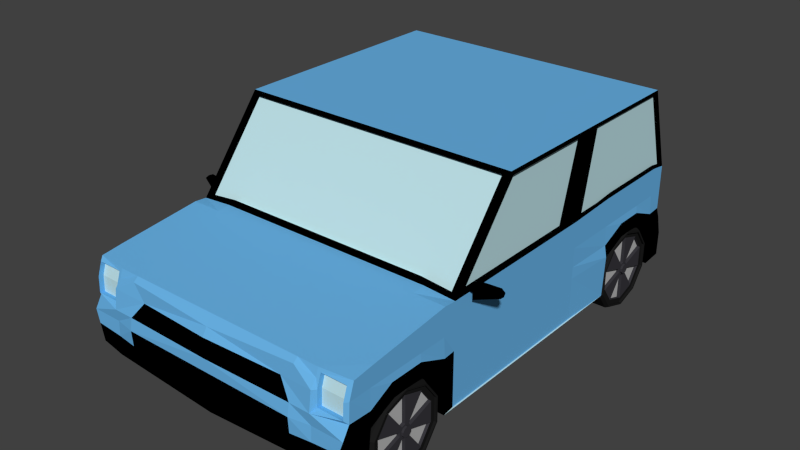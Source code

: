 # Source: ds-db-mini.blend  (saved by Blender 2.72.0; exported with 4.5.12 LTS)
import bpy
from mathutils import Matrix  # noqa: F401  (used for matrix-valued properties, if any)

bpy.ops.wm.read_factory_settings(use_empty=True)
scene = bpy.context.scene
scene.name = 'Scene'

# ---- collections
col_collection_1 = bpy.data.collections.new('Collection 1'); scene.collection.children.link(col_collection_1)

# ---- materials (node trees are filled in below, after node groups)
mat_reifen = bpy.data.materials.new('Reifen')
mat_reifen.alpha_threshold = 0.0
mat_reifen.roughness = 0.5
mat_reifen.line_color = (0.0, 0.0, 0.0, 1.0)
mat_felgen = bpy.data.materials.new('Felgen')
mat_felgen.alpha_threshold = 0.0
mat_felgen.roughness = 0.5
mat_felgen.line_color = (0.0, 0.0, 0.0, 1.0)
mat_speichen = bpy.data.materials.new('Speichen')
mat_speichen.alpha_threshold = 0.0
mat_speichen.roughness = 0.5
mat_speichen.line_color = (0.0, 0.0, 0.0, 1.0)
mat_scheiben = bpy.data.materials.new('Scheiben')
mat_scheiben.alpha_threshold = 0.0
mat_scheiben.roughness = 0.5
mat_scheiben.line_color = (0.0, 0.0, 0.0, 1.0)
mat_lackschwarz = bpy.data.materials.new('LackSchwarz')
mat_lackschwarz.alpha_threshold = 0.0
mat_lackschwarz.roughness = 0.5
mat_lackschwarz.line_color = (0.0, 0.0, 0.0, 1.0)
mat_lackhellblau = bpy.data.materials.new('LackHellblau')
mat_lackhellblau.alpha_threshold = 0.0
mat_lackhellblau.roughness = 0.5
mat_lackhellblau.line_color = (0.0, 0.0, 0.0, 1.0)
mat_r_cklicht = bpy.data.materials.new('Rücklicht')
mat_r_cklicht.alpha_threshold = 0.0
mat_r_cklicht.roughness = 0.5
mat_r_cklicht.line_color = (0.0, 0.0, 0.0, 1.0)

# ---- material node trees
mat_reifen.use_nodes = True; mat_reifen.node_tree.nodes.clear()
_N = mat_reifen.node_tree.nodes; _L = mat_reifen.node_tree.links
n0 = _N.new('ShaderNodeOutputMaterial'); n0.name = 'Material Output'; n0.location = (300, 300)
n1 = _N.new('ShaderNodeBsdfDiffuse'); n1.name = 'Diffuse BSDF'; n1.location = (10, 300)
n1.inputs[0].default_value = (0.01222, 0.01222, 0.01222, 1.0)
_L.new(n1.outputs[0], n0.inputs[0])
n0.is_active_output = True
mat_felgen.use_nodes = True; mat_felgen.node_tree.nodes.clear()
_N = mat_felgen.node_tree.nodes; _L = mat_felgen.node_tree.links
n0 = _N.new('ShaderNodeOutputMaterial'); n0.name = 'Material Output'; n0.location = (300, 300)
n1 = _N.new('ShaderNodeBsdfDiffuse'); n1.name = 'Diffuse BSDF'; n1.location = (10, 300)
n1.inputs[0].default_value = (0.04096, 0.0396, 0.04696, 1.0)
_L.new(n1.outputs[0], n0.inputs[0])
n0.is_active_output = True
mat_speichen.use_nodes = True; mat_speichen.node_tree.nodes.clear()
_N = mat_speichen.node_tree.nodes; _L = mat_speichen.node_tree.links
n0 = _N.new('ShaderNodeOutputMaterial'); n0.name = 'Material Output'; n0.location = (300, 300)
n1 = _N.new('ShaderNodeBsdfDiffuse'); n1.name = 'Diffuse BSDF'; n1.location = (10, 300)
n1.inputs[0].default_value = (0.4869, 0.4869, 0.4869, 1.0)
_L.new(n1.outputs[0], n0.inputs[0])
n0.is_active_output = True
mat_scheiben.use_nodes = True; mat_scheiben.node_tree.nodes.clear()
_N = mat_scheiben.node_tree.nodes; _L = mat_scheiben.node_tree.links
n0 = _N.new('ShaderNodeOutputMaterial'); n0.name = 'Material Output'; n0.location = (300, 300)
n1 = _N.new('ShaderNodeBsdfDiffuse'); n1.name = 'Diffuse BSDF'; n1.location = (100, 300)
n1.inputs[0].default_value = (0.5185, 0.7545, 0.8, 1.0)
_L.new(n1.outputs[0], n0.inputs[0])
n0.is_active_output = True
mat_lackschwarz.use_nodes = True; mat_lackschwarz.node_tree.nodes.clear()
_N = mat_lackschwarz.node_tree.nodes; _L = mat_lackschwarz.node_tree.links
n0 = _N.new('ShaderNodeOutputMaterial'); n0.name = 'Material Output'; n0.location = (300, 300)
n1 = _N.new('ShaderNodeBsdfDiffuse'); n1.name = 'Diffuse BSDF'; n1.location = (10, 300)
n1.inputs[0].default_value = (0.0, 0.0, 0.0, 1.0)
_L.new(n1.outputs[0], n0.inputs[0])
n0.is_active_output = True
mat_lackhellblau.use_nodes = True; mat_lackhellblau.node_tree.nodes.clear()
_N = mat_lackhellblau.node_tree.nodes; _L = mat_lackhellblau.node_tree.links
n0 = _N.new('ShaderNodeOutputMaterial'); n0.name = 'Material Output'; n0.location = (300, 300)
n1 = _N.new('ShaderNodeBsdfDiffuse'); n1.name = 'Diffuse BSDF'; n1.location = (10, 300)
n1.inputs[0].default_value = (0.1431, 0.4536, 0.8, 1.0)
_L.new(n1.outputs[0], n0.inputs[0])
n0.is_active_output = True
mat_r_cklicht.use_nodes = True; mat_r_cklicht.node_tree.nodes.clear()
_N = mat_r_cklicht.node_tree.nodes; _L = mat_r_cklicht.node_tree.links
n0 = _N.new('ShaderNodeOutputMaterial'); n0.name = 'Material Output'; n0.location = (300, 300)
n1 = _N.new('ShaderNodeBsdfDiffuse'); n1.name = 'Diffuse BSDF'; n1.location = (10, 300)
n1.inputs[0].default_value = (0.8, 0.006199, 0.004931, 1.0)
_L.new(n1.outputs[0], n0.inputs[0])
n0.is_active_output = True

# ---- world
world_world = bpy.data.worlds.new('World'); scene.world = world_world
world_world.color = (0.05088, 0.05088, 0.05088)
world_world.use_sun_shadow = False
world_world.sun_shadow_jitter_overblur = 0.0
world_world.cycles.sampling_method = 'MANUAL'
world_world.cycles.sample_map_resolution = 256

# ---- meshes
me_cylinder = bpy.data.meshes.new('Cylinder')
me_cylinder.from_pydata([(1.209, -1.176, -0.3594), (0.9522, -1.176, -0.3594), (1.209, -1.373, -0.4235), (0.9522, -1.373, -0.4235), (1.209, -1.495, -0.5913), (0.9522, -1.495, -0.5913), (1.209, -1.495, -0.7988), (0.9522, -1.495, -0.7988), (1.209, -1.373, -0.9666), (0.9522, -1.373, -0.9666), (1.209, -1.176, -1.031), (0.9522, -1.176, -1.031), (1.209, -0.9788, -0.9666), (0.9522, -0.9788, -0.9666), (1.209, -0.8569, -0.7988), (0.9522, -0.8569, -0.7988), (1.209, -0.8569, -0.5913), (0.9522, -0.8569, -0.5913), (1.209, -0.9788, -0.4235), (0.9522, -0.9788, -0.4235), (1.179, -1.176, -0.3439), (0.983, -1.176, -0.3439), (0.983, -1.383, -0.4109), (1.179, -1.383, -0.4109), (0.983, -1.51, -0.5865), (1.179, -1.51, -0.5865), (0.983, -1.51, -0.8036), (1.179, -1.51, -0.8036), (0.983, -1.383, -0.9792), (1.179, -1.383, -0.9792), (0.983, -1.176, -1.046), (1.179, -1.176, -1.046), (0.983, -0.9697, -0.9792), (1.179, -0.9697, -0.9792), (0.983, -0.8421, -0.8036), (1.179, -0.8421, -0.8036), (0.983, -0.8421, -0.5865), (1.179, -0.8421, -0.5865), (0.983, -0.9697, -0.4109), (1.179, -0.9697, -0.4109), (1.209, -1.176, -0.3745), (1.209, -1.365, -0.4357), (1.209, -1.481, -0.596), (1.209, -1.481, -0.7941), (1.209, -1.365, -0.9544), (1.209, -1.176, -1.016), (1.209, -0.9877, -0.9544), (1.209, -0.8713, -0.7941), (1.209, -0.8713, -0.596), (1.209, -0.9877, -0.4357), (1.19, -1.176, -0.3745), (1.19, -1.365, -0.4357), (1.19, -1.481, -0.596), (1.19, -1.481, -0.7941), (1.19, -1.365, -0.9544), (1.19, -1.176, -1.016), (1.19, -0.9877, -0.9544), (1.19, -0.8713, -0.7941), (1.19, -0.8713, -0.596), (1.19, -0.9877, -0.4357), (1.19, -1.176, -0.3961), (1.19, -1.352, -0.4532), (1.19, -1.46, -0.6027), (1.19, -1.46, -0.7874), (1.19, -1.352, -0.9369), (1.19, -1.176, -0.994), (1.19, -1.0, -0.9369), (1.19, -0.8918, -0.7874), (1.19, -0.8918, -0.6027), (1.19, -1.0, -0.4532), (1.19, -1.176, -0.4146), (1.19, -1.341, -0.4681), (1.19, -1.443, -0.6084), (1.19, -1.443, -0.7817), (1.19, -1.341, -0.9219), (1.19, -1.176, -0.9755), (1.19, -1.011, -0.9219), (1.19, -0.9094, -0.7817), (1.19, -0.9094, -0.6084), (1.19, -1.011, -0.4681), (1.166, -1.176, -0.4146), (1.166, -1.341, -0.4681), (1.166, -1.443, -0.6084), (1.166, -1.443, -0.7817), (1.166, -1.341, -0.9219), (1.166, -1.176, -0.9755), (1.166, -1.011, -0.9219), (1.166, -0.9094, -0.7817), (1.166, -0.9094, -0.6084), (1.166, -1.011, -0.4681), (1.166, -1.176, -0.6388), (1.166, -1.209, -0.6496), (1.166, -1.23, -0.6777), (1.166, -1.23, -0.7124), (1.166, -1.209, -0.7405), (1.166, -1.176, -0.7512), (1.166, -1.143, -0.7405), (1.166, -1.123, -0.7124), (1.166, -1.123, -0.6777), (1.166, -1.143, -0.6496), (1.194, -1.176, -0.4146), (1.194, -1.341, -0.4681), (1.194, -1.443, -0.6084), (1.194, -1.443, -0.7817), (1.194, -1.341, -0.9219), (1.194, -1.176, -0.9755), (1.194, -1.011, -0.9219), (1.194, -0.9094, -0.7817), (1.194, -0.9094, -0.6084), (1.194, -1.011, -0.4681), (1.194, -1.176, -0.6388), (1.194, -1.209, -0.6496), (1.194, -1.23, -0.6777), (1.194, -1.23, -0.7124), (1.194, -1.209, -0.7405), (1.194, -1.176, -0.7512), (1.194, -1.143, -0.7405), (1.194, -1.123, -0.7124), (1.194, -1.123, -0.6777), (1.194, -1.143, -0.6496), (1.194, -1.176, -0.653), (1.194, -1.201, -0.661), (1.194, -1.216, -0.6821), (1.194, -1.216, -0.708), (1.194, -1.201, -0.729), (1.194, -1.176, -0.7371), (1.194, -1.151, -0.729), (1.194, -1.136, -0.708), (1.194, -1.136, -0.6821), (1.194, -1.151, -0.661), (1.211, -1.176, -0.653), (1.211, -1.201, -0.661), (1.211, -1.216, -0.6821), (1.211, -1.216, -0.708), (1.211, -1.201, -0.729), (1.211, -1.176, -0.7371), (1.211, -1.151, -0.729), (1.211, -1.136, -0.708), (1.211, -1.136, -0.6821), (1.211, -1.151, -0.661), (1.209, 1.607, -0.3594), (0.9522, 1.607, -0.3594), (1.209, 1.41, -0.4235), (0.9522, 1.41, -0.4235), (1.209, 1.288, -0.5913), (0.9522, 1.288, -0.5913), (1.209, 1.288, -0.7988), (0.9522, 1.288, -0.7988), (1.209, 1.41, -0.9666), (0.9522, 1.41, -0.9666), (1.209, 1.607, -1.031), (0.9522, 1.607, -1.031), (1.209, 1.804, -0.9666), (0.9522, 1.804, -0.9666), (1.209, 1.926, -0.7988), (0.9522, 1.926, -0.7988), (1.209, 1.926, -0.5913), (0.9522, 1.926, -0.5913), (1.209, 1.804, -0.4235), (0.9522, 1.804, -0.4235), (1.179, 1.607, -0.3439), (0.983, 1.607, -0.3439), (0.983, 1.4, -0.4109), (1.179, 1.4, -0.4109), (0.983, 1.273, -0.5865), (1.179, 1.273, -0.5865), (0.983, 1.273, -0.8036), (1.179, 1.273, -0.8036), (0.983, 1.4, -0.9792), (1.179, 1.4, -0.9792), (0.983, 1.607, -1.046), (1.179, 1.607, -1.046), (0.983, 1.813, -0.9792), (1.179, 1.813, -0.9792), (0.983, 1.941, -0.8036), (1.179, 1.941, -0.8036), (0.983, 1.941, -0.5865), (1.179, 1.941, -0.5865), (0.983, 1.813, -0.4109), (1.179, 1.813, -0.4109), (1.209, 1.607, -0.3745), (1.209, 1.418, -0.4357), (1.209, 1.302, -0.596), (1.209, 1.302, -0.7941), (1.209, 1.418, -0.9544), (1.209, 1.607, -1.016), (1.209, 1.795, -0.9544), (1.209, 1.912, -0.7941), (1.209, 1.912, -0.596), (1.209, 1.795, -0.4357), (1.19, 1.607, -0.3745), (1.19, 1.418, -0.4357), (1.19, 1.302, -0.596), (1.19, 1.302, -0.7941), (1.19, 1.418, -0.9544), (1.19, 1.607, -1.016), (1.19, 1.795, -0.9544), (1.19, 1.912, -0.7941), (1.19, 1.912, -0.596), (1.19, 1.795, -0.4357), (1.19, 1.607, -0.3961), (1.19, 1.431, -0.4532), (1.19, 1.322, -0.6027), (1.19, 1.322, -0.7874), (1.19, 1.431, -0.9369), (1.19, 1.607, -0.994), (1.19, 1.782, -0.9369), (1.19, 1.891, -0.7874), (1.19, 1.891, -0.6027), (1.19, 1.782, -0.4532), (1.19, 1.607, -0.4146), (1.19, 1.442, -0.4681), (1.19, 1.34, -0.6084), (1.19, 1.34, -0.7817), (1.19, 1.442, -0.9219), (1.19, 1.607, -0.9755), (1.19, 1.772, -0.9219), (1.19, 1.874, -0.7817), (1.19, 1.874, -0.6084), (1.19, 1.772, -0.4681), (1.166, 1.607, -0.4146), (1.166, 1.442, -0.4681), (1.166, 1.34, -0.6084), (1.166, 1.34, -0.7817), (1.166, 1.442, -0.9219), (1.166, 1.607, -0.9755), (1.166, 1.772, -0.9219), (1.166, 1.874, -0.7817), (1.166, 1.874, -0.6084), (1.166, 1.772, -0.4681), (1.166, 1.607, -0.6388), (1.166, 1.574, -0.6496), (1.166, 1.553, -0.6777), (1.166, 1.553, -0.7124), (1.166, 1.574, -0.7405), (1.166, 1.607, -0.7512), (1.166, 1.64, -0.7405), (1.166, 1.66, -0.7124), (1.166, 1.66, -0.6777), (1.166, 1.64, -0.6496), (1.194, 1.607, -0.4146), (1.194, 1.442, -0.4681), (1.194, 1.34, -0.6084), (1.194, 1.34, -0.7817), (1.194, 1.442, -0.9219), (1.194, 1.607, -0.9755), (1.194, 1.772, -0.9219), (1.194, 1.874, -0.7817), (1.194, 1.874, -0.6084), (1.194, 1.772, -0.4681), (1.194, 1.607, -0.6388), (1.194, 1.574, -0.6496), (1.194, 1.553, -0.6777), (1.194, 1.553, -0.7124), (1.194, 1.574, -0.7405), (1.194, 1.607, -0.7512), (1.194, 1.64, -0.7405), (1.194, 1.66, -0.7124), (1.194, 1.66, -0.6777), (1.194, 1.64, -0.6496), (1.194, 1.607, -0.653), (1.194, 1.582, -0.661), (1.194, 1.567, -0.6821), (1.194, 1.567, -0.708), (1.194, 1.582, -0.729), (1.194, 1.607, -0.7371), (1.194, 1.631, -0.729), (1.194, 1.647, -0.708), (1.194, 1.647, -0.6821), (1.194, 1.631, -0.661), (1.211, 1.607, -0.653), (1.211, 1.582, -0.661), (1.211, 1.567, -0.6821), (1.211, 1.567, -0.708), (1.211, 1.582, -0.729), (1.211, 1.607, -0.7371), (1.211, 1.631, -0.729), (1.211, 1.647, -0.708), (1.211, 1.647, -0.6821), (1.211, 1.631, -0.661), (-1.209, -1.176, -0.3594), (-0.9522, -1.176, -0.3594), (-1.209, -1.373, -0.4235), (-0.9522, -1.373, -0.4235), (-1.209, -1.495, -0.5913), (-0.9522, -1.495, -0.5913), (-1.209, -1.495, -0.7988), (-0.9522, -1.495, -0.7988), (-1.209, -1.373, -0.9666), (-0.9522, -1.373, -0.9666), (-1.209, -1.176, -1.031), (-0.9522, -1.176, -1.031), (-1.209, -0.9788, -0.9666), (-0.9522, -0.9788, -0.9666), (-1.209, -0.8569, -0.7988), (-0.9522, -0.8569, -0.7988), (-1.209, -0.8569, -0.5913), (-0.9522, -0.8569, -0.5913), (-1.209, -0.9788, -0.4235), (-0.9522, -0.9788, -0.4235), (-1.179, -1.176, -0.3439), (-0.983, -1.176, -0.3439), (-0.983, -1.383, -0.4109), (-1.179, -1.383, -0.4109), (-0.983, -1.51, -0.5865), (-1.179, -1.51, -0.5865), (-0.983, -1.51, -0.8036), (-1.179, -1.51, -0.8036), (-0.983, -1.383, -0.9792), (-1.179, -1.383, -0.9792), (-0.983, -1.176, -1.046), (-1.179, -1.176, -1.046), (-0.983, -0.9697, -0.9792), (-1.179, -0.9697, -0.9792), (-0.983, -0.8421, -0.8036), (-1.179, -0.8421, -0.8036), (-0.983, -0.8421, -0.5865), (-1.179, -0.8421, -0.5865), (-0.983, -0.9697, -0.4109), (-1.179, -0.9697, -0.4109), (-1.209, -1.176, -0.3745), (-1.209, -1.365, -0.4357), (-1.209, -1.481, -0.596), (-1.209, -1.481, -0.7941), (-1.209, -1.365, -0.9544), (-1.209, -1.176, -1.016), (-1.209, -0.9877, -0.9544), (-1.209, -0.8713, -0.7941), (-1.209, -0.8713, -0.596), (-1.209, -0.9877, -0.4357), (-1.19, -1.176, -0.3745), (-1.19, -1.365, -0.4357), (-1.19, -1.481, -0.596), (-1.19, -1.481, -0.7941), (-1.19, -1.365, -0.9544), (-1.19, -1.176, -1.016), (-1.19, -0.9877, -0.9544), (-1.19, -0.8713, -0.7941), (-1.19, -0.8713, -0.596), (-1.19, -0.9877, -0.4357), (-1.19, -1.176, -0.3961), (-1.19, -1.352, -0.4532), (-1.19, -1.46, -0.6027), (-1.19, -1.46, -0.7874), (-1.19, -1.352, -0.9369), (-1.19, -1.176, -0.994), (-1.19, -1.0, -0.9369), (-1.19, -0.8918, -0.7874), (-1.19, -0.8918, -0.6027), (-1.19, -1.0, -0.4532), (-1.19, -1.176, -0.4146), (-1.19, -1.341, -0.4681), (-1.19, -1.443, -0.6084), (-1.19, -1.443, -0.7817), (-1.19, -1.341, -0.9219), (-1.19, -1.176, -0.9755), (-1.19, -1.011, -0.9219), (-1.19, -0.9094, -0.7817), (-1.19, -0.9094, -0.6084), (-1.19, -1.011, -0.4681), (-1.166, -1.176, -0.4146), (-1.166, -1.341, -0.4681), (-1.166, -1.443, -0.6084), (-1.166, -1.443, -0.7817), (-1.166, -1.341, -0.9219), (-1.166, -1.176, -0.9755), (-1.166, -1.011, -0.9219), (-1.166, -0.9094, -0.7817), (-1.166, -0.9094, -0.6084), (-1.166, -1.011, -0.4681), (-1.166, -1.176, -0.6388), (-1.166, -1.209, -0.6496), (-1.166, -1.23, -0.6777), (-1.166, -1.23, -0.7124), (-1.166, -1.209, -0.7405), (-1.166, -1.176, -0.7512), (-1.166, -1.143, -0.7405), (-1.166, -1.123, -0.7124), (-1.166, -1.123, -0.6777), (-1.166, -1.143, -0.6496), (-1.194, -1.176, -0.4146), (-1.194, -1.341, -0.4681), (-1.194, -1.443, -0.6084), (-1.194, -1.443, -0.7817), (-1.194, -1.341, -0.9219), (-1.194, -1.176, -0.9755), (-1.194, -1.011, -0.9219), (-1.194, -0.9094, -0.7817), (-1.194, -0.9094, -0.6084), (-1.194, -1.011, -0.4681), (-1.194, -1.176, -0.6388), (-1.194, -1.209, -0.6496), (-1.194, -1.23, -0.6777), (-1.194, -1.23, -0.7124), (-1.194, -1.209, -0.7405), (-1.194, -1.176, -0.7512), (-1.194, -1.143, -0.7405), (-1.194, -1.123, -0.7124), (-1.194, -1.123, -0.6777), (-1.194, -1.143, -0.6496), (-1.194, -1.176, -0.653), (-1.194, -1.201, -0.661), (-1.194, -1.216, -0.6821), (-1.194, -1.216, -0.708), (-1.194, -1.201, -0.729), (-1.194, -1.176, -0.7371), (-1.194, -1.151, -0.729), (-1.194, -1.136, -0.708), (-1.194, -1.136, -0.6821), (-1.194, -1.151, -0.661), (-1.211, -1.176, -0.653), (-1.211, -1.201, -0.661), (-1.211, -1.216, -0.6821), (-1.211, -1.216, -0.708), (-1.211, -1.201, -0.729), (-1.211, -1.176, -0.7371), (-1.211, -1.151, -0.729), (-1.211, -1.136, -0.708), (-1.211, -1.136, -0.6821), (-1.211, -1.151, -0.661), (-1.209, 1.607, -0.3594), (-0.9522, 1.607, -0.3594), (-1.209, 1.41, -0.4235), (-0.9522, 1.41, -0.4235), (-1.209, 1.288, -0.5913), (-0.9522, 1.288, -0.5913), (-1.209, 1.288, -0.7988), (-0.9522, 1.288, -0.7988), (-1.209, 1.41, -0.9666), (-0.9522, 1.41, -0.9666), (-1.209, 1.607, -1.031), (-0.9522, 1.607, -1.031), (-1.209, 1.804, -0.9666), (-0.9522, 1.804, -0.9666), (-1.209, 1.926, -0.7988), (-0.9522, 1.926, -0.7988), (-1.209, 1.926, -0.5913), (-0.9522, 1.926, -0.5913), (-1.209, 1.804, -0.4235), (-0.9522, 1.804, -0.4235), (-1.179, 1.607, -0.3439), (-0.983, 1.607, -0.3439), (-0.983, 1.4, -0.4109), (-1.179, 1.4, -0.4109), (-0.983, 1.273, -0.5865), (-1.179, 1.273, -0.5865), (-0.983, 1.273, -0.8036), (-1.179, 1.273, -0.8036), (-0.983, 1.4, -0.9792), (-1.179, 1.4, -0.9792), (-0.983, 1.607, -1.046), (-1.179, 1.607, -1.046), (-0.983, 1.813, -0.9792), (-1.179, 1.813, -0.9792), (-0.983, 1.941, -0.8036), (-1.179, 1.941, -0.8036), (-0.983, 1.941, -0.5865), (-1.179, 1.941, -0.5865), (-0.983, 1.813, -0.4109), (-1.179, 1.813, -0.4109), (-1.209, 1.607, -0.3745), (-1.209, 1.418, -0.4357), (-1.209, 1.302, -0.596), (-1.209, 1.302, -0.7941), (-1.209, 1.418, -0.9544), (-1.209, 1.607, -1.016), (-1.209, 1.795, -0.9544), (-1.209, 1.912, -0.7941), (-1.209, 1.912, -0.596), (-1.209, 1.795, -0.4357), (-1.19, 1.607, -0.3745), (-1.19, 1.418, -0.4357), (-1.19, 1.302, -0.596), (-1.19, 1.302, -0.7941), (-1.19, 1.418, -0.9544), (-1.19, 1.607, -1.016), (-1.19, 1.795, -0.9544), (-1.19, 1.912, -0.7941), (-1.19, 1.912, -0.596), (-1.19, 1.795, -0.4357), (-1.19, 1.607, -0.3961), (-1.19, 1.431, -0.4532), (-1.19, 1.322, -0.6027), (-1.19, 1.322, -0.7874), (-1.19, 1.431, -0.9369), (-1.19, 1.607, -0.994), (-1.19, 1.782, -0.9369), (-1.19, 1.891, -0.7874), (-1.19, 1.891, -0.6027), (-1.19, 1.782, -0.4532), (-1.19, 1.607, -0.4146), (-1.19, 1.442, -0.4681), (-1.19, 1.34, -0.6084), (-1.19, 1.34, -0.7817), (-1.19, 1.442, -0.9219), (-1.19, 1.607, -0.9755), (-1.19, 1.772, -0.9219), (-1.19, 1.874, -0.7817), (-1.19, 1.874, -0.6084), (-1.19, 1.772, -0.4681), (-1.166, 1.607, -0.4146), (-1.166, 1.442, -0.4681), (-1.166, 1.34, -0.6084), (-1.166, 1.34, -0.7817), (-1.166, 1.442, -0.9219), (-1.166, 1.607, -0.9755), (-1.166, 1.772, -0.9219), (-1.166, 1.874, -0.7817), (-1.166, 1.874, -0.6084), (-1.166, 1.772, -0.4681), (-1.166, 1.607, -0.6388), (-1.166, 1.574, -0.6496), (-1.166, 1.553, -0.6777), (-1.166, 1.553, -0.7124), (-1.166, 1.574, -0.7405), (-1.166, 1.607, -0.7512), (-1.166, 1.64, -0.7405), (-1.166, 1.66, -0.7124), (-1.166, 1.66, -0.6777), (-1.166, 1.64, -0.6496), (-1.194, 1.607, -0.4146), (-1.194, 1.442, -0.4681), (-1.194, 1.34, -0.6084), (-1.194, 1.34, -0.7817), (-1.194, 1.442, -0.9219), (-1.194, 1.607, -0.9755), (-1.194, 1.772, -0.9219), (-1.194, 1.874, -0.7817), (-1.194, 1.874, -0.6084), (-1.194, 1.772, -0.4681), (-1.194, 1.607, -0.6388), (-1.194, 1.574, -0.6496), (-1.194, 1.553, -0.6777), (-1.194, 1.553, -0.7124), (-1.194, 1.574, -0.7405), (-1.194, 1.607, -0.7512), (-1.194, 1.64, -0.7405), (-1.194, 1.66, -0.7124), (-1.194, 1.66, -0.6777), (-1.194, 1.64, -0.6496), (-1.194, 1.607, -0.653), (-1.194, 1.582, -0.661), (-1.194, 1.567, -0.6821), (-1.194, 1.567, -0.708), (-1.194, 1.582, -0.729), (-1.194, 1.607, -0.7371), (-1.194, 1.631, -0.729), (-1.194, 1.647, -0.708), (-1.194, 1.647, -0.6821), (-1.194, 1.631, -0.661), (-1.211, 1.607, -0.653), (-1.211, 1.582, -0.661), (-1.211, 1.567, -0.6821), (-1.211, 1.567, -0.708), (-1.211, 1.582, -0.729), (-1.211, 1.607, -0.7371), (-1.211, 1.631, -0.729), (-1.211, 1.647, -0.708), (-1.211, 1.647, -0.6821), (-1.211, 1.631, -0.661)], [], [(21, 1, 3, 22), (22, 3, 5, 24), (24, 5, 7, 26), (26, 7, 9, 28), (28, 9, 11, 30), (30, 11, 13, 32), (32, 13, 15, 34), (34, 15, 17, 36), (3, 1, 19, 17, 15, 13, 11, 9, 7, 5), (38, 19, 1, 21), (36, 17, 19, 38), (18, 0, 40, 49), (0, 20, 23, 2), (20, 21, 22, 23), (2, 23, 25, 4), (23, 22, 24, 25), (4, 25, 27, 6), (25, 24, 26, 27), (6, 27, 29, 8), (27, 26, 28, 29), (8, 29, 31, 10), (29, 28, 30, 31), (10, 31, 33, 12), (31, 30, 32, 33), (12, 33, 35, 14), (33, 32, 34, 35), (14, 35, 37, 16), (35, 34, 36, 37), (18, 39, 20, 0), (39, 38, 21, 20), (16, 37, 39, 18), (37, 36, 38, 39), (49, 40, 50, 59), (16, 18, 49, 48), (14, 16, 48, 47), (12, 14, 47, 46), (10, 12, 46, 45), (8, 10, 45, 44), (6, 8, 44, 43), (4, 6, 43, 42), (2, 4, 42, 41), (0, 2, 41, 40), (59, 50, 60, 69), (48, 49, 59, 58), (47, 48, 58, 57), (46, 47, 57, 56), (45, 46, 56, 55), (44, 45, 55, 54), (43, 44, 54, 53), (42, 43, 53, 52), (41, 42, 52, 51), (40, 41, 51, 50), (69, 60, 70, 79), (58, 59, 69, 68), (57, 58, 68, 67), (56, 57, 67, 66), (55, 56, 66, 65), (54, 55, 65, 64), (53, 54, 64, 63), (52, 53, 63, 62), (51, 52, 62, 61), (50, 51, 61, 60), (79, 70, 80, 89), (68, 69, 79, 78), (67, 68, 78, 77), (66, 67, 77, 76), (65, 66, 76, 75), (64, 65, 75, 74), (63, 64, 74, 73), (62, 63, 73, 72), (61, 62, 72, 71), (60, 61, 71, 70), (97, 87, 107, 117), (78, 79, 89, 88), (77, 78, 88, 87), (76, 77, 87, 86), (75, 76, 86, 85), (74, 75, 85, 84), (73, 74, 84, 83), (72, 73, 83, 82), (71, 72, 82, 81), (70, 71, 81, 80), (92, 93, 113, 112), (88, 89, 99, 98), (95, 85, 105, 115), (86, 87, 97, 96), (94, 95, 115, 114), (84, 85, 95, 94), (96, 97, 117, 116), (82, 83, 93, 92), (93, 83, 103, 113), (80, 81, 91, 90), (109, 100, 110, 119), (119, 110, 120, 129), (107, 108, 118, 117), (105, 106, 116, 115), (103, 104, 114, 113), (101, 102, 112, 111), (89, 80, 100, 109), (90, 91, 111, 110), (80, 90, 110, 100), (87, 88, 108, 107), (82, 92, 112, 102), (85, 86, 106, 105), (84, 94, 114, 104), (83, 84, 104, 103), (81, 82, 102, 101), (86, 96, 116, 106), (88, 98, 118, 108), (99, 89, 109, 119), (91, 81, 101, 111), (98, 99, 119, 118), (129, 120, 130, 139), (118, 119, 129, 128), (117, 118, 128, 127), (116, 117, 127, 126), (115, 116, 126, 125), (114, 115, 125, 124), (113, 114, 124, 123), (112, 113, 123, 122), (111, 112, 122, 121), (110, 111, 121, 120), (130, 131, 132, 133, 134, 135, 136, 137, 138, 139), (128, 129, 139, 138), (127, 128, 138, 137), (126, 127, 137, 136), (125, 126, 136, 135), (124, 125, 135, 134), (123, 124, 134, 133), (122, 123, 133, 132), (121, 122, 132, 131), (120, 121, 131, 130), (161, 141, 143, 162), (162, 143, 145, 164), (164, 145, 147, 166), (166, 147, 149, 168), (168, 149, 151, 170), (170, 151, 153, 172), (172, 153, 155, 174), (174, 155, 157, 176), (143, 141, 159, 157, 155, 153, 151, 149, 147, 145), (178, 159, 141, 161), (176, 157, 159, 178), (158, 140, 180, 189), (140, 160, 163, 142), (160, 161, 162, 163), (142, 163, 165, 144), (163, 162, 164, 165), (144, 165, 167, 146), (165, 164, 166, 167), (146, 167, 169, 148), (167, 166, 168, 169), (148, 169, 171, 150), (169, 168, 170, 171), (150, 171, 173, 152), (171, 170, 172, 173), (152, 173, 175, 154), (173, 172, 174, 175), (154, 175, 177, 156), (175, 174, 176, 177), (158, 179, 160, 140), (179, 178, 161, 160), (156, 177, 179, 158), (177, 176, 178, 179), (189, 180, 190, 199), (156, 158, 189, 188), (154, 156, 188, 187), (152, 154, 187, 186), (150, 152, 186, 185), (148, 150, 185, 184), (146, 148, 184, 183), (144, 146, 183, 182), (142, 144, 182, 181), (140, 142, 181, 180), (199, 190, 200, 209), (188, 189, 199, 198), (187, 188, 198, 197), (186, 187, 197, 196), (185, 186, 196, 195), (184, 185, 195, 194), (183, 184, 194, 193), (182, 183, 193, 192), (181, 182, 192, 191), (180, 181, 191, 190), (209, 200, 210, 219), (198, 199, 209, 208), (197, 198, 208, 207), (196, 197, 207, 206), (195, 196, 206, 205), (194, 195, 205, 204), (193, 194, 204, 203), (192, 193, 203, 202), (191, 192, 202, 201), (190, 191, 201, 200), (219, 210, 220, 229), (208, 209, 219, 218), (207, 208, 218, 217), (206, 207, 217, 216), (205, 206, 216, 215), (204, 205, 215, 214), (203, 204, 214, 213), (202, 203, 213, 212), (201, 202, 212, 211), (200, 201, 211, 210), (237, 227, 247, 257), (218, 219, 229, 228), (217, 218, 228, 227), (216, 217, 227, 226), (215, 216, 226, 225), (214, 215, 225, 224), (213, 214, 224, 223), (212, 213, 223, 222), (211, 212, 222, 221), (210, 211, 221, 220), (232, 233, 253, 252), (228, 229, 239, 238), (235, 225, 245, 255), (226, 227, 237, 236), (234, 235, 255, 254), (224, 225, 235, 234), (236, 237, 257, 256), (222, 223, 233, 232), (233, 223, 243, 253), (220, 221, 231, 230), (249, 240, 250, 259), (259, 250, 260, 269), (247, 248, 258, 257), (245, 246, 256, 255), (243, 244, 254, 253), (241, 242, 252, 251), (229, 220, 240, 249), (230, 231, 251, 250), (220, 230, 250, 240), (227, 228, 248, 247), (222, 232, 252, 242), (225, 226, 246, 245), (224, 234, 254, 244), (223, 224, 244, 243), (221, 222, 242, 241), (226, 236, 256, 246), (228, 238, 258, 248), (239, 229, 249, 259), (231, 221, 241, 251), (238, 239, 259, 258), (269, 260, 270, 279), (258, 259, 269, 268), (257, 258, 268, 267), (256, 257, 267, 266), (255, 256, 266, 265), (254, 255, 265, 264), (253, 254, 264, 263), (252, 253, 263, 262), (251, 252, 262, 261), (250, 251, 261, 260), (270, 271, 272, 273, 274, 275, 276, 277, 278, 279), (268, 269, 279, 278), (267, 268, 278, 277), (266, 267, 277, 276), (265, 266, 276, 275), (264, 265, 275, 274), (263, 264, 274, 273), (262, 263, 273, 272), (261, 262, 272, 271), (260, 261, 271, 270), (301, 281, 283, 302), (302, 283, 285, 304), (304, 285, 287, 306), (306, 287, 289, 308), (308, 289, 291, 310), (310, 291, 293, 312), (312, 293, 295, 314), (314, 295, 297, 316), (283, 281, 299, 297, 295, 293, 291, 289, 287, 285), (318, 299, 281, 301), (316, 297, 299, 318), (298, 280, 320, 329), (280, 300, 303, 282), (300, 301, 302, 303), (282, 303, 305, 284), (303, 302, 304, 305), (284, 305, 307, 286), (305, 304, 306, 307), (286, 307, 309, 288), (307, 306, 308, 309), (288, 309, 311, 290), (309, 308, 310, 311), (290, 311, 313, 292), (311, 310, 312, 313), (292, 313, 315, 294), (313, 312, 314, 315), (294, 315, 317, 296), (315, 314, 316, 317), (298, 319, 300, 280), (319, 318, 301, 300), (296, 317, 319, 298), (317, 316, 318, 319), (329, 320, 330, 339), (296, 298, 329, 328), (294, 296, 328, 327), (292, 294, 327, 326), (290, 292, 326, 325), (288, 290, 325, 324), (286, 288, 324, 323), (284, 286, 323, 322), (282, 284, 322, 321), (280, 282, 321, 320), (339, 330, 340, 349), (328, 329, 339, 338), (327, 328, 338, 337), (326, 327, 337, 336), (325, 326, 336, 335), (324, 325, 335, 334), (323, 324, 334, 333), (322, 323, 333, 332), (321, 322, 332, 331), (320, 321, 331, 330), (349, 340, 350, 359), (338, 339, 349, 348), (337, 338, 348, 347), (336, 337, 347, 346), (335, 336, 346, 345), (334, 335, 345, 344), (333, 334, 344, 343), (332, 333, 343, 342), (331, 332, 342, 341), (330, 331, 341, 340), (359, 350, 360, 369), (348, 349, 359, 358), (347, 348, 358, 357), (346, 347, 357, 356), (345, 346, 356, 355), (344, 345, 355, 354), (343, 344, 354, 353), (342, 343, 353, 352), (341, 342, 352, 351), (340, 341, 351, 350), (377, 367, 387, 397), (358, 359, 369, 368), (357, 358, 368, 367), (356, 357, 367, 366), (355, 356, 366, 365), (354, 355, 365, 364), (353, 354, 364, 363), (352, 353, 363, 362), (351, 352, 362, 361), (350, 351, 361, 360), (372, 373, 393, 392), (368, 369, 379, 378), (375, 365, 385, 395), (366, 367, 377, 376), (374, 375, 395, 394), (364, 365, 375, 374), (376, 377, 397, 396), (362, 363, 373, 372), (373, 363, 383, 393), (360, 361, 371, 370), (389, 380, 390, 399), (399, 390, 400, 409), (387, 388, 398, 397), (385, 386, 396, 395), (383, 384, 394, 393), (381, 382, 392, 391), (369, 360, 380, 389), (370, 371, 391, 390), (360, 370, 390, 380), (367, 368, 388, 387), (362, 372, 392, 382), (365, 366, 386, 385), (364, 374, 394, 384), (363, 364, 384, 383), (361, 362, 382, 381), (366, 376, 396, 386), (368, 378, 398, 388), (379, 369, 389, 399), (371, 361, 381, 391), (378, 379, 399, 398), (409, 400, 410, 419), (398, 399, 409, 408), (397, 398, 408, 407), (396, 397, 407, 406), (395, 396, 406, 405), (394, 395, 405, 404), (393, 394, 404, 403), (392, 393, 403, 402), (391, 392, 402, 401), (390, 391, 401, 400), (410, 411, 412, 413, 414, 415, 416, 417, 418, 419), (408, 409, 419, 418), (407, 408, 418, 417), (406, 407, 417, 416), (405, 406, 416, 415), (404, 405, 415, 414), (403, 404, 414, 413), (402, 403, 413, 412), (401, 402, 412, 411), (400, 401, 411, 410), (441, 421, 423, 442), (442, 423, 425, 444), (444, 425, 427, 446), (446, 427, 429, 448), (448, 429, 431, 450), (450, 431, 433, 452), (452, 433, 435, 454), (454, 435, 437, 456), (423, 421, 439, 437, 435, 433, 431, 429, 427, 425), (458, 439, 421, 441), (456, 437, 439, 458), (438, 420, 460, 469), (420, 440, 443, 422), (440, 441, 442, 443), (422, 443, 445, 424), (443, 442, 444, 445), (424, 445, 447, 426), (445, 444, 446, 447), (426, 447, 449, 428), (447, 446, 448, 449), (428, 449, 451, 430), (449, 448, 450, 451), (430, 451, 453, 432), (451, 450, 452, 453), (432, 453, 455, 434), (453, 452, 454, 455), (434, 455, 457, 436), (455, 454, 456, 457), (438, 459, 440, 420), (459, 458, 441, 440), (436, 457, 459, 438), (457, 456, 458, 459), (469, 460, 470, 479), (436, 438, 469, 468), (434, 436, 468, 467), (432, 434, 467, 466), (430, 432, 466, 465), (428, 430, 465, 464), (426, 428, 464, 463), (424, 426, 463, 462), (422, 424, 462, 461), (420, 422, 461, 460), (479, 470, 480, 489), (468, 469, 479, 478), (467, 468, 478, 477), (466, 467, 477, 476), (465, 466, 476, 475), (464, 465, 475, 474), (463, 464, 474, 473), (462, 463, 473, 472), (461, 462, 472, 471), (460, 461, 471, 470), (489, 480, 490, 499), (478, 479, 489, 488), (477, 478, 488, 487), (476, 477, 487, 486), (475, 476, 486, 485), (474, 475, 485, 484), (473, 474, 484, 483), (472, 473, 483, 482), (471, 472, 482, 481), (470, 471, 481, 480), (499, 490, 500, 509), (488, 489, 499, 498), (487, 488, 498, 497), (486, 487, 497, 496), (485, 486, 496, 495), (484, 485, 495, 494), (483, 484, 494, 493), (482, 483, 493, 492), (481, 482, 492, 491), (480, 481, 491, 490), (517, 507, 527, 537), (498, 499, 509, 508), (497, 498, 508, 507), (496, 497, 507, 506), (495, 496, 506, 505), (494, 495, 505, 504), (493, 494, 504, 503), (492, 493, 503, 502), (491, 492, 502, 501), (490, 491, 501, 500), (512, 513, 533, 532), (508, 509, 519, 518), (515, 505, 525, 535), (506, 507, 517, 516), (514, 515, 535, 534), (504, 505, 515, 514), (516, 517, 537, 536), (502, 503, 513, 512), (513, 503, 523, 533), (500, 501, 511, 510), (529, 520, 530, 539), (539, 530, 540, 549), (527, 528, 538, 537), (525, 526, 536, 535), (523, 524, 534, 533), (521, 522, 532, 531), (509, 500, 520, 529), (510, 511, 531, 530), (500, 510, 530, 520), (507, 508, 528, 527), (502, 512, 532, 522), (505, 506, 526, 525), (504, 514, 534, 524), (503, 504, 524, 523), (501, 502, 522, 521), (506, 516, 536, 526), (508, 518, 538, 528), (519, 509, 529, 539), (511, 501, 521, 531), (518, 519, 539, 538), (549, 540, 550, 559), (538, 539, 549, 548), (537, 538, 548, 547), (536, 537, 547, 546), (535, 536, 546, 545), (534, 535, 545, 544), (533, 534, 544, 543), (532, 533, 543, 542), (531, 532, 542, 541), (530, 531, 541, 540), (550, 551, 552, 553, 554, 555, 556, 557, 558, 559), (548, 549, 559, 558), (547, 548, 558, 557), (546, 547, 557, 556), (545, 546, 556, 555), (544, 545, 555, 554), (543, 544, 554, 553), (542, 543, 553, 552), (541, 542, 552, 551), (540, 541, 551, 550)])
me_cylinder.polygons.foreach_set('material_index', [0, 0, 0, 0, 0, 0, 0, 0, 0, 0, 0, 0, 0, 0, 0, 0, 0, 0, 0, 0, 0, 0, 0, 0, 0, 0, 0, 0, 0, 0, 0, 0, 0, 0, 0, 0, 0, 0, 0, 0, 0, 0, 0, 0, 0, 0, 0, 0, 0, 0, 0, 0, 0, 0, 0, 0, 0, 0, 0, 0, 0, 0, 0, 0, 0, 0, 0, 0, 0, 0, 0, 0, 0, 1, 0, 1, 0, 1, 0, 1, 0, 0, 1, 2, 1, 2, 1, 2, 1, 2, 1, 2, 1, 1, 1, 1, 1, 1, 0, 1, 1, 0, 0, 0, 1, 0, 0, 1, 1, 1, 1, 1, 1, 1, 1, 1, 1, 1, 1, 1, 1, 1, 1, 1, 1, 1, 1, 1, 1, 1, 1, 1, 0, 0, 0, 0, 0, 0, 0, 0, 0, 0, 0, 0, 0, 0, 0, 0, 0, 0, 0, 0, 0, 0, 0, 0, 0, 0, 0, 0, 0, 0, 0, 0, 0, 0, 0, 0, 0, 0, 0, 0, 0, 0, 0, 0, 0, 0, 0, 0, 0, 0, 0, 0, 0, 0, 0, 0, 0, 0, 0, 0, 0, 0, 0, 0, 0, 0, 0, 0, 0, 0, 0, 0, 1, 1, 0, 1, 0, 1, 0, 1, 0, 0, 1, 2, 1, 2, 1, 2, 1, 2, 1, 2, 1, 1, 1, 1, 1, 1, 0, 1, 1, 0, 1, 0, 1, 0, 0, 1, 1, 1, 1, 1, 1, 1, 1, 1, 1, 1, 1, 1, 1, 1, 1, 1, 1, 1, 0, 1, 1, 1, 1, 1, 0, 0, 0, 0, 0, 0, 0, 0, 0, 0, 0, 0, 0, 0, 0, 0, 0, 0, 0, 0, 0, 0, 0, 0, 0, 0, 0, 0, 0, 0, 0, 0, 0, 0, 0, 0, 0, 0, 0, 0, 0, 0, 0, 0, 0, 0, 0, 0, 0, 0, 0, 0, 0, 0, 0, 0, 0, 0, 0, 0, 0, 0, 0, 0, 0, 0, 0, 0, 0, 0, 0, 0, 1, 1, 0, 1, 0, 1, 0, 1, 0, 1, 1, 2, 1, 2, 0, 2, 1, 2, 1, 2, 1, 1, 1, 1, 1, 1, 0, 1, 1, 0, 1, 0, 1, 0, 0, 1, 1, 1, 1, 1, 1, 1, 1, 1, 1, 1, 1, 1, 1, 1, 1, 1, 1, 1, 1, 0, 0, 0, 1, 1, 0, 0, 0, 0, 0, 0, 0, 0, 0, 0, 0, 0, 0, 0, 0, 0, 0, 0, 0, 0, 0, 0, 0, 0, 0, 0, 0, 0, 0, 0, 0, 0, 0, 0, 0, 0, 0, 0, 0, 0, 0, 0, 0, 0, 0, 0, 0, 0, 0, 0, 0, 0, 0, 0, 0, 0, 0, 0, 0, 0, 0, 0, 0, 0, 0, 0, 0, 0, 0, 0, 0, 0, 1, 1, 0, 1, 0, 1, 0, 1, 0, 1, 1, 2, 0, 2, 1, 2, 1, 2, 1, 2, 1, 1, 1, 1, 1, 1, 0, 1, 1, 0, 0, 0, 1, 0, 0, 1, 1, 1, 1, 1, 1, 1, 1, 1, 1, 1, 1, 1, 1, 1, 1, 1, 1, 1, 1, 1, 1, 1, 1, 1])
me_cylinder.materials.append(mat_reifen)
me_cylinder.materials.append(mat_felgen)
me_cylinder.materials.append(mat_speichen)
me_cylinder.use_remesh_preserve_volume = False
me_cylinder.use_remesh_preserve_attributes = False
me_cylinder.use_mirror_vertex_groups = False
me_cylinder.update()
me_cube = bpy.data.meshes.new('Cube')
me_cube.from_pydata([(0.0, -0.3239, 0.07045), (1.0, 1.0, 0.05052), (1.0, -0.7899, -0.04048), (1.0, -0.3239, 0.05052), (0.0, 1.0, 0.07045), (0.0, -0.8037, -0.04048), (0.0, -0.05017, 0.7676), (1.0, 0.8917, 0.7676), (1.0, -0.05017, 0.7676), (0.0, 0.8917, 0.7676), (0.0, -0.3116, 0.1154), (0.9551, -0.3116, 0.08274), (0.0, -0.06247, 0.7354), (0.9551, -0.06247, 0.7354), (0.0, -0.3009, 0.07347), (0.9551, -0.3009, 0.07347), (0.0, -0.05176, 0.7261), (0.9551, -0.05176, 0.7261), (0.9599, 0.9957, 0.07924), (0.0, 0.9957, 0.1105), (0.9599, 0.896, 0.7389), (0.0, 0.896, 0.7389), (0.9599, 0.9863, 0.07602), (0.0, 0.9863, 0.07602), (0.9599, 0.8866, 0.7357), (0.0, 0.8866, 0.7357), (1.0, 1.0, -0.1713), (1.0, -0.3239, -0.1713), (1.0, -0.8106, -0.1713), (0.0, -0.8518, -0.1713), (0.0, 1.012, -0.1713), (1.0, 0.3747, 0.05052), (0.0, 0.4468, 0.7676), (1.0, 0.4468, 0.7676), (1.0, 0.3747, -0.1713), (1.0, 0.3041, -0.1713), (1.0, 0.3041, 0.05052), (0.0, 0.3966, 0.7676), (1.0, 0.3966, 0.7676), (1.0, -0.2822, 0.08736), (1.0, -0.03662, 0.7308), (1.0, 0.2812, 0.08736), (1.0, 0.3642, 0.7308), (0.9787, -0.2822, 0.08736), (0.9787, -0.03662, 0.7308), (0.9788, 0.2812, 0.08736), (0.9788, 0.3642, 0.7308), (1.0, 0.9705, 0.08336), (1.0, 0.8721, 0.7348), (1.0, 0.4025, 0.08336), (1.0, 0.468, 0.7348), (0.9855, 0.9705, 0.08336), (0.9855, 0.8721, 0.7348), (0.9855, 0.4025, 0.08336), (0.9855, 0.468, 0.7348), (0.7473, -0.3116, 0.1154), (0.7825, -0.3239, 0.07045), (0.7825, 1.0, 0.07045), (0.7825, -0.8037, -0.04048), (0.7825, -0.05017, 0.7676), (0.7825, 0.8917, 0.7676), (0.7473, -0.06247, 0.7354), (0.7473, -0.3009, 0.07347), (0.7473, -0.05176, 0.7261), (0.7511, 0.9957, 0.1105), (0.7511, 0.896, 0.7389), (0.7511, 0.9863, 0.07602), (0.7511, 0.8866, 0.7357), (0.7825, -0.8384, -0.1713), (0.7825, 1.012, -0.1713), (0.7825, 0.4468, 0.7676), (0.7825, 0.3966, 0.7676), (1.0, -0.3239, -0.3322), (0.0, -0.8553, -0.3322), (1.0, 1.0, -0.3322), (1.0, -0.8142, -0.3322), (0.0, 1.014, -0.3322), (1.0, 0.3747, -0.3322), (1.0, 0.3041, -0.3322), (0.7825, 1.014, -0.3322), (0.7825, -0.8486, -0.3322), (0.9792, -0.8066, -0.06743), (0.9792, -0.8234, -0.1732), (0.8033, -0.8066, -0.06743), (0.8033, -0.8234, -0.1732), (0.9792, -0.8263, -0.3033), (0.8033, -0.8263, -0.3033), (0.9792, -0.787, -0.07521), (0.9792, -0.8038, -0.181), (0.8033, -0.787, -0.07521), (0.8033, -0.8038, -0.181), (0.9792, -0.8067, -0.3111), (0.8033, -0.8067, -0.3111), (1.0, 1.0, -0.05379), (1.0, -0.8005, -0.1077), (0.0, 1.009, -0.05379), (1.0, -0.3239, -0.05379), (0.0, -0.8329, -0.1077), (1.0, 0.3747, -0.05379), (1.0, 0.3041, -0.05379), (0.7825, -0.8144, -0.1077), (0.7825, 1.009, -0.05379), (0.9792, -0.8152, -0.1218), (0.8033, -0.8152, -0.1218), (0.9792, -0.7956, -0.1296), (0.8033, -0.7956, -0.1296), (0.9851, 1.0, -0.1733), (0.7974, 1.0, -0.1733), (0.9851, 1.0, -0.3121), (0.7974, 1.0, -0.3121), (0.9851, 1.0, -0.07192), (0.7974, 1.0, -0.07192), (0.9851, 1.006, -0.1733), (0.7974, 1.006, -0.1733), (0.9851, 1.006, -0.3121), (0.7974, 1.006, -0.3121), (0.9851, 1.006, -0.07192), (0.7974, 1.006, -0.07192), (1.0, -0.7067, -0.01805), (0.0, -0.7067, -0.01805), (1.0, -0.7233, -0.1713), (0.7825, -0.7067, -0.01805), (1.007, -0.7261, -0.3322), (1.0, -0.7152, -0.09681), (1.0, -0.3733, 0.05901), (0.0, -0.3733, 0.05901), (1.0, -0.3755, -0.1713), (0.7825, -0.3733, 0.05901), (1.007, -0.3758, -0.3322), (1.0, -0.3744, -0.05935), (1.0, 0.9332, 0.07045), (0.0, 0.8441, 0.7676), (1.0, 0.8441, 0.7676), (1.0, 0.9332, -0.1713), (1.0, 0.9098, 0.1162), (1.0, 0.829, 0.7348), (0.9855, 0.9098, 0.08336), (0.9855, 0.829, 0.7348), (0.7825, 0.8441, 0.7676), (1.007, 0.9332, -0.3322), (1.0, 0.9332, -0.05379), (0.7825, 0.6018, 0.7676), (1.007, 0.5925, -0.3322), (1.0, 0.5925, -0.05379), (1.0, 0.5925, 0.07045), (0.0, 0.6018, 0.7676), (1.0, 0.6018, 0.7676), (1.0, 0.5925, -0.1713), (1.0, 0.6004, 0.1162), (1.0, 0.6088, 0.7348), (0.9855, 0.6004, 0.08336), (0.9855, 0.6088, 0.7348), (1.0, -0.3239, -0.4312), (0.0, -0.8571, -0.4312), (1.0, 1.02, -0.4312), (1.0, -0.8423, -0.4312), (0.0, 1.032, -0.4312), (1.0, 0.3747, -0.4312), (1.0, 0.3041, -0.4312), (0.7825, -0.8424, -0.4312), (0.7825, 1.032, -0.4312), (1.022, -0.74, -0.4312), (1.022, -0.376, -0.4312), (1.022, 0.9348, -0.4312), (1.022, 0.5931, -0.4312), (1.0, -0.6143, 0.003312), (0.0, -0.6143, 0.003312), (1.0, -0.6269, -0.1713), (0.7825, -0.6143, 0.003312), (1.007, -0.629, -0.2311), (1.0, -0.6207, -0.08643), (1.022, -0.6302, -0.3301), (1.0, -0.4884, -0.07188), (1.007, -0.493, -0.2311), (0.7825, -0.4848, 0.03324), (1.0, -0.4918, -0.1713), (0.0, -0.4848, 0.03324), (1.0, -0.4848, 0.03324), (1.022, -0.4936, -0.3301), (0.7825, 0.7634, 0.7676), (1.007, 0.8196, -0.2311), (1.0, 0.8196, -0.05379), (1.0, 0.8196, 0.07045), (0.0, 0.7634, 0.7676), (1.0, 0.7634, 0.7676), (1.0, 0.8196, -0.1713), (1.0, 0.8067, 0.1162), (1.0, 0.7556, 0.7348), (0.9855, 0.8067, 0.08336), (0.9855, 0.7556, 0.7348), (1.022, 0.8209, -0.3301), (1.022, 0.7051, -0.3301), (0.7825, 0.6812, 0.7676), (1.007, 0.7042, -0.2311), (1.0, 0.7042, -0.05379), (1.0, 0.7042, 0.07045), (0.0, 0.6812, 0.7676), (1.0, 0.6812, 0.7676), (1.0, 0.7042, -0.1713), (1.0, 0.7018, 0.1162), (1.0, 0.6809, 0.7348), (0.9855, 0.7018, 0.08336), (0.9855, 0.6809, 0.7348), (0.0, -0.7276, -0.4312), (0.0, -0.376, -0.4312), (0.0, -0.6302, -0.3301), (0.0, -0.4936, -0.3301), (0.0, 0.9348, -0.4312), (0.0, 0.5931, -0.4312), (0.0, 0.8209, -0.3301), (0.0, 0.7051, -0.3301), (1.0, -0.3239, -0.7851), (1.0, 0.3747, -0.7851), (1.0, 0.3041, -0.7851), (1.01, -0.3767, -0.7851), (1.01, 0.5954, -0.7851), (0.0, -0.3767, -0.7851), (0.0, 0.5954, -0.7851), (0.0, -0.8489, -0.7705), (0.9342, -0.8489, -0.6643), (0.7825, -0.8489, -0.7079), (1.011, -0.7452, -0.7705), (0.0, -0.7328, -0.7705), (1.0, 1.041, -0.8004), (0.0, 1.046, -0.8004), (0.7825, 1.046, -0.8004), (1.01, 0.9408, -0.8004), (0.0, 0.9408, -0.8004), (0.5481, -0.8274, -0.195), (0.6384, 1.012, -0.1713), (0.6098, -0.3116, 0.1154), (0.6384, -0.3239, 0.07045), (0.6384, 1.0, 0.07045), (0.6384, -0.8037, -0.04048), (0.6384, -0.05017, 0.7676), (0.6384, 0.8917, 0.7676), (0.6098, -0.06247, 0.7354), (0.6098, -0.3009, 0.07347), (0.6098, -0.05176, 0.7261), (0.6129, 0.9957, 0.1105), (0.6129, 0.896, 0.7389), (0.6129, 0.9863, 0.07602), (0.6129, 0.8866, 0.7357), (0.6384, 0.4468, 0.7676), (0.6384, 0.3966, 0.7676), (0.6384, 1.014, -0.3322), (0.6384, -0.8486, -0.3322), (0.6384, -0.8219, -0.07318), (0.6384, 1.009, -0.05379), (0.6384, -0.7067, -0.01805), (0.6384, -0.3733, 0.05901), (0.6384, 0.8441, 0.7676), (0.6384, 0.6018, 0.7676), (0.6384, 1.032, -0.4312), (0.6384, -0.8571, -0.4312), (0.6384, -0.6143, 0.003312), (0.6384, -0.4848, 0.03324), (0.6384, 0.7634, 0.7676), (0.6384, 0.6812, 0.7676), (0.6384, -0.8489, -0.7194), (0.6384, 1.046, -0.8004), (0.0, -0.8535, -0.582), (0.9707, -0.8452, -0.5348), (0.7825, -0.8453, -0.5542), (1.017, -0.7423, -0.582), (0.0, -0.7299, -0.582), (0.6384, -0.8535, -0.5593), (1.0, 1.042, -0.5965), (0.0, 1.051, -0.5965), (0.7825, 1.051, -0.5965), (1.017, 0.9375, -0.5965), (0.0, 0.9375, -0.5965), (0.6384, 1.051, -0.5965), (1.017, -0.2345, 0.01854), (1.017, -0.2345, 0.1362), (1.038, -0.2629, 0.01854), (1.038, -0.2623, 0.1306), (1.159, -0.2065, 0.04582), (1.159, -0.2065, 0.1076), (1.171, -0.2214, 0.04582), (1.171, -0.2211, 0.1046), (0.9956, -0.2408, 0.05653), (0.9956, -0.2408, 0.08543), (0.9976, -0.2535, 0.05653), (0.9976, -0.2532, 0.08406), (1.042, -0.2384, 0.05653), (1.042, -0.2384, 0.08543), (1.044, -0.2511, 0.05653), (1.044, -0.2508, 0.08406), (1.019, -0.2338, 0.07735), (1.047, -0.2704, 0.07457), (1.178, -0.2019, 0.07669), (1.196, -0.2252, 0.07523), (1.024, -0.2324, 0.02484), (1.024, -0.2324, 0.1298), (1.152, -0.2074, 0.04918), (1.152, -0.2074, 0.1043), (1.027, -0.2318, 0.07731), (1.168, -0.2033, 0.07672), (1.025, -0.2341, 0.02484), (1.025, -0.2341, 0.1298), (1.153, -0.2091, 0.04918), (1.153, -0.2091, 0.1043), (1.028, -0.2335, 0.07731), (1.169, -0.205, 0.07672), (0.5614, -0.4936, -0.3301), (0.5614, -0.6302, -0.3301), (0.5614, -0.376, -0.4312), (0.5614, -0.7344, -0.4312), (0.5614, 0.8209, -0.3301), (0.5614, 0.7051, -0.3301), (0.5614, 0.9348, -0.4312), (0.5614, 0.5931, -0.4312), (0.5551, -0.3767, -0.7851), (0.5551, 0.5954, -0.7851), (0.5554, -0.7396, -0.7705), (0.5549, 0.9408, -0.8004), (0.5587, -0.7367, -0.582), (0.5585, 0.9375, -0.5965)], [], [(7, 1, 18, 20), (123, 118, 2, 94), (99, 36, 3, 96), (249, 119, 5, 233), (247, 233, 5, 97), (244, 37, 6, 234), (3, 8, 13, 11), (33, 31, 49, 50), (11, 13, 17, 15), (234, 6, 12, 236), (56, 3, 11, 55), (62, 15, 17, 63), (236, 12, 16, 238), (55, 11, 15, 62), (20, 18, 22, 24), (60, 7, 20, 65), (232, 4, 19, 239), (241, 23, 25, 242), (65, 20, 24, 67), (239, 19, 23, 241), (122, 120, 28, 75), (78, 35, 27, 72), (246, 228, 29, 73), (248, 229, 30, 95), (143, 144, 31, 98), (252, 145, 32, 243), (36, 31, 33, 38), (142, 147, 34, 77), (98, 31, 36, 99), (243, 32, 37, 244), (77, 34, 35, 78), (36, 38, 42, 41), (41, 42, 46, 45), (38, 8, 40, 42), (3, 36, 41, 39), (8, 3, 39, 40), (43, 45, 46, 44), (42, 40, 44, 46), (39, 41, 45, 43), (40, 39, 43, 44), (50, 49, 53, 54), (1, 7, 48, 47), (146, 33, 50, 149), (130, 1, 47, 134), (136, 51, 52, 137), (47, 48, 52, 51), (149, 50, 54, 151), (134, 47, 51, 136), (118, 121, 58, 2), (68, 80, 86, 84), (38, 71, 59, 8), (8, 59, 61, 13), (231, 56, 55, 230), (237, 62, 63, 238), (13, 61, 63, 17), (230, 55, 62, 237), (235, 60, 65, 240), (1, 57, 64, 18), (22, 66, 67, 24), (240, 65, 67, 242), (18, 64, 66, 22), (80, 75, 85, 86), (69, 101, 111, 107), (146, 141, 70, 33), (33, 70, 71, 38), (229, 245, 76, 30), (161, 122, 75, 155), (158, 78, 72, 152), (254, 246, 73, 153), (164, 142, 77, 157), (157, 77, 78, 158), (101, 93, 110, 111), (155, 75, 80, 159), (84, 86, 92, 90), (86, 85, 91, 92), (75, 28, 82, 85), (100, 68, 84, 103), (2, 58, 83, 81), (94, 2, 81, 102), (104, 87, 89, 105), (91, 88, 90, 92), (85, 82, 88, 91), (103, 84, 90, 105), (81, 83, 89, 87), (102, 81, 87, 104), (120, 123, 94, 28), (35, 99, 96, 27), (228, 247, 97, 29), (232, 248, 95, 4), (147, 143, 98, 34), (34, 98, 99, 35), (1, 93, 101, 57), (58, 100, 103, 83), (28, 94, 102, 82), (88, 104, 105, 90), (83, 103, 105, 89), (82, 102, 104, 88), (107, 111, 117, 113), (111, 110, 116, 117), (93, 26, 106, 110), (74, 79, 109, 108), (26, 74, 108, 106), (79, 69, 107, 109), (116, 112, 113, 117), (112, 114, 115, 113), (110, 106, 112, 116), (108, 109, 115, 114), (106, 108, 114, 112), (109, 107, 113, 115), (170, 165, 118, 123), (175, 172, 170, 167), (255, 166, 119, 249), (169, 167, 120, 122), (178, 173, 169, 171), (165, 168, 121, 118), (171, 169, 122, 161), (167, 170, 123, 120), (96, 3, 124, 129), (231, 0, 125, 250), (72, 27, 126, 128), (3, 56, 127, 124), (152, 72, 128, 162), (27, 96, 129, 126), (93, 1, 130, 140), (235, 9, 131, 251), (74, 26, 133, 139), (7, 132, 135, 48), (182, 130, 134, 186), (188, 136, 137, 189), (48, 135, 137, 52), (186, 134, 136, 188), (7, 60, 138, 132), (154, 74, 139, 163), (26, 93, 140, 133), (177, 174, 168, 165), (194, 195, 144, 143), (258, 196, 145, 252), (193, 198, 147, 142), (197, 146, 149, 200), (200, 149, 151, 202), (173, 175, 167, 169), (197, 192, 141, 146), (191, 193, 142, 164), (198, 194, 143, 147), (31, 144, 148, 49), (53, 150, 151, 54), (49, 148, 150, 53), (245, 253, 156, 76), (74, 154, 160, 79), (264, 161, 155, 262), (213, 158, 152, 211), (266, 254, 153, 261), (215, 164, 157, 212), (212, 157, 158, 213), (262, 155, 159, 263), (256, 176, 166, 255), (211, 152, 162, 214), (267, 154, 163, 270), (172, 177, 165, 170), (126, 129, 172, 175), (162, 128, 173, 178), (124, 127, 174, 177), (128, 126, 175, 173), (250, 125, 176, 256), (129, 124, 177, 172), (195, 182, 186, 199), (201, 188, 189, 202), (199, 186, 188, 201), (140, 130, 182, 181), (251, 131, 183, 257), (139, 133, 185, 180), (132, 184, 187, 135), (135, 187, 189, 137), (132, 138, 179, 184), (163, 139, 180, 190), (133, 140, 181, 185), (181, 182, 195, 194), (257, 183, 196, 258), (180, 185, 198, 193), (184, 197, 200, 187), (187, 200, 202, 189), (184, 179, 192, 197), (190, 180, 193, 191), (185, 181, 194, 198), (144, 195, 199, 148), (150, 201, 202, 151), (148, 199, 201, 150), (305, 306, 205, 206), (307, 305, 206, 204), (306, 308, 203, 205), (313, 307, 204, 216), (218, 222, 315, 221, 219, 220, 259), (309, 310, 210, 209), (311, 309, 209, 207), (310, 312, 208, 210), (318, 311, 207, 271), (312, 314, 217, 208), (227, 224, 260, 225, 223, 226, 316), (317, 315, 222, 265), (272, 260, 224, 268), (267, 223, 225, 269), (121, 249, 233, 58), (100, 58, 233, 247), (71, 244, 234, 59), (59, 234, 236, 61), (61, 236, 238, 63), (57, 232, 239, 64), (66, 241, 242, 67), (64, 239, 241, 66), (80, 68, 228, 246), (101, 69, 229, 248), (141, 252, 243, 70), (70, 243, 244, 71), (0, 231, 230, 10), (14, 237, 238, 16), (10, 230, 237, 14), (9, 235, 240, 21), (21, 240, 242, 25), (69, 79, 245, 229), (159, 80, 246, 254), (68, 100, 247, 228), (57, 101, 248, 232), (168, 255, 249, 121), (56, 231, 250, 127), (60, 235, 251, 138), (192, 258, 252, 141), (79, 160, 253, 245), (263, 159, 254, 266), (174, 256, 255, 168), (127, 250, 256, 174), (138, 251, 257, 179), (179, 257, 258, 192), (269, 225, 260, 272), (221, 264, 262, 219), (259, 266, 261, 218), (219, 262, 263, 220), (308, 317, 265, 203), (220, 263, 266, 259), (223, 267, 270, 226), (316, 318, 271, 227), (253, 272, 268, 156), (154, 267, 269, 160), (160, 269, 272, 253), (289, 290, 276, 274), (291, 278, 280, 292), (290, 275, 279, 292), (274, 276, 280, 278), (275, 273, 277, 279), (289, 274, 294, 297), (281, 283, 284, 282), (285, 286, 288, 287), (284, 283, 287, 288), (282, 284, 288, 286), (283, 281, 285, 287), (281, 282, 286, 285), (273, 275, 290, 289), (277, 291, 292, 279), (276, 290, 292, 280), (278, 291, 298, 296), (297, 294, 300, 303), (296, 298, 304, 302), (277, 273, 293, 295), (274, 278, 296, 294), (291, 277, 295, 298), (273, 289, 297, 293), (303, 300, 302, 304), (299, 303, 304, 301), (295, 293, 299, 301), (294, 296, 302, 300), (298, 295, 301, 304), (293, 297, 303, 299), (313, 314, 215, 214), (178, 171, 306, 305), (162, 178, 305, 307), (171, 161, 308, 306), (214, 162, 307, 313), (190, 191, 310, 309), (163, 190, 309, 311), (191, 164, 312, 310), (270, 163, 311, 318), (164, 215, 314, 312), (264, 221, 315, 317), (161, 264, 317, 308), (226, 270, 318, 316), (216, 217, 314, 313), (305, 306, 308, 317, 315, 313, 307), (309, 310, 312, 314, 316, 318, 311), (216, 313, 315, 222), (217, 227, 316, 314)])
me_cube.polygons.foreach_set('material_index', [1, 2, 2, 2, 2, 2, 1, 1, 1, 1, 1, 0, 1, 1, 0, 1, 1, 0, 1, 1, 2, 2, 1, 2, 2, 2, 1, 2, 2, 2, 2, 1, 1, 1, 1, 1, 0, 1, 1, 1, 1, 1, 1, 1, 0, 1, 1, 1, 2, 2, 2, 1, 1, 0, 1, 0, 1, 1, 0, 1, 1, 2, 2, 2, 2, 2, 1, 2, 2, 2, 2, 2, 2, 2, 2, 2, 2, 2, 2, 0, 0, 2, 2, 2, 2, 2, 2, 2, 2, 2, 2, 2, 2, 2, 0, 2, 2, 0, 0, 2, 2, 2, 2, 3, 3, 0, 0, 0, 0, 2, 2, 2, 2, 1, 2, 1, 2, 2, 2, 2, 2, 1, 2, 2, 2, 2, 1, 1, 0, 1, 1, 2, 1, 2, 2, 2, 2, 2, 1, 1, 2, 2, 1, 2, 1, 0, 1, 2, 2, 1, 2, 1, 2, 2, 2, 2, 1, 1, 2, 2, 1, 2, 2, 2, 2, 1, 0, 1, 2, 2, 2, 1, 1, 2, 1, 2, 2, 2, 2, 1, 1, 2, 1, 2, 1, 0, 1, 0, 0, 0, 0, 1, 0, 0, 0, 0, 0, 0, 0, 2, 2, 2, 2, 2, 1, 1, 1, 0, 1, 2, 2, 2, 2, 1, 0, 0, 1, 1, 2, 2, 2, 2, 2, 2, 2, 2, 2, 2, 2, 2, 2, 2, 2, 1, 1, 1, 0, 1, 1, 0, 2, 2, 2, 1, 1, 1, 1, 1, 1, 0, 0, 1, 1, 0, 1, 1, 1, 1, 1, 1, 0, 1, 1, 1, 1, 0, 0, 1, 0, 0, 1, 0, 1, 1, 1, 1, 1, 1, 1, 1, 1, 1, 1, 1, 0, 2, 2, 0, 0])
me_cube.materials.append(mat_scheiben)
me_cube.materials.append(mat_lackschwarz)
me_cube.materials.append(mat_lackhellblau)
me_cube.materials.append(mat_r_cklicht)
me_cube.use_remesh_preserve_volume = False
me_cube.use_remesh_preserve_attributes = False
me_cube.use_mirror_vertex_groups = False
me_cube.update()

# ---- objects
ob_cylinder = bpy.data.objects.new('Cylinder', me_cylinder)
ob_cube = bpy.data.objects.new('Cube', me_cube)

# ---- transforms, parenting, visibility, modifiers, constraints
ob_cylinder.location = (0.0, 0.0, 0.0)
ob_cylinder.lineart.crease_threshold = 0.0
_m = ob_cylinder.modifiers.new('Subsurf', 'SUBSURF')
_m.uv_smooth = 'PRESERVE_CORNERS'
_m.quality = 0
_m.levels = 0
_m.render_levels = 0
_m.show_only_control_edges = False
ob_cube.location = (0.0, 0.0, 0.0)
ob_cube.scale = (1.2, 2.1, 1.0)
ob_cube.lock_rotations_4d = False
ob_cube.empty_display_type = 'ARROWS'
ob_cube.lineart.crease_threshold = 0.0
_m = ob_cube.modifiers.new('Mirror', 'MIRROR')
_m.use_clip = True
_m = ob_cube.modifiers.new('Subsurf', 'SUBSURF')
_m.uv_smooth = 'PRESERVE_CORNERS'
_m.quality = 0
_m.levels = 0
_m.render_levels = 0
_m.show_only_control_edges = False

# ---- collection membership
col_collection_1.objects.link(ob_cylinder)
col_collection_1.objects.link(ob_cube)

# ---- scene / render settings (as saved in the file)
scene.frame_start = 1; scene.frame_end = 250; scene.frame_set(1)
scene.render.engine = 'CYCLES'
scene.render.resolution_percentage = 50
scene.render.dither_intensity = 0.0
scene.cycles.use_denoising = False
scene.cycles.samples = 10
scene.cycles.sampling_pattern = 'TABULATED_SOBOL'
scene.cycles.light_sampling_threshold = 0.0
scene.cycles.use_adaptive_sampling = False
scene.cycles.use_light_tree = False
scene.cycles.blur_glossy = 0.0
scene.cycles.volume_bounces = 1
scene.cycles.pixel_filter_type = 'GAUSSIAN'
scene.cycles.sample_clamp_indirect = 0.0
scene.view_settings.view_transform = 'Standard'
bpy.context.view_layer.update()

# ---- added for rendering (the .blend has no active camera and no usable light): camera, sun
cam_auto = bpy.data.cameras.new('AutoCamera')
cam_auto.lens = 50.0
cam_auto.sensor_width = 36.0
cam_auto.clip_end = 1000.0
ob_auto_camera = bpy.data.objects.new('AutoCamera', cam_auto)
scene.collection.objects.link(ob_auto_camera)
ob_auto_camera.location = (4.85985, -5.6278, 3.74857)
ob_auto_camera.rotation_euler = (1.09748, -7.21219e-08, 0.694738)
scene.camera = ob_auto_camera
light_auto_sun = bpy.data.lights.new('AutoSun', 'SUN')
light_auto_sun.energy = 3.0
light_auto_sun.angle = 0.0523599
ob_auto_sun = bpy.data.objects.new('AutoSun', light_auto_sun)
scene.collection.objects.link(ob_auto_sun)
ob_auto_sun.rotation_euler = (0.872665, 0.174533, 0.523599)
bpy.context.view_layer.update()
